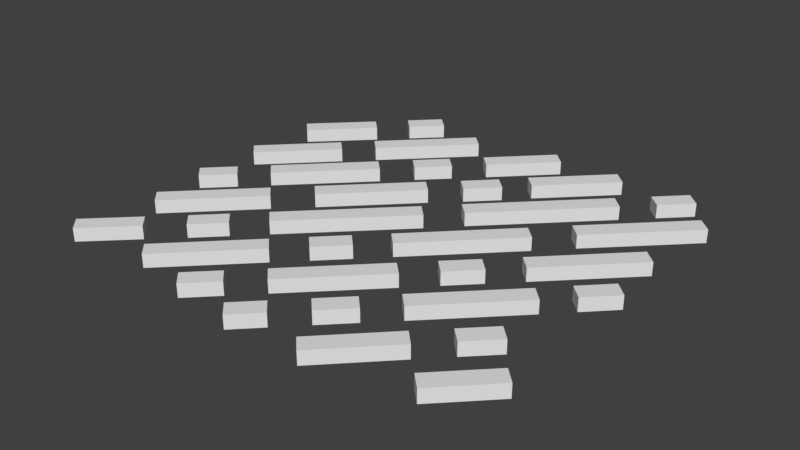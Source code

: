 # Source: wall.blend  (saved by Blender 2.79.0; exported with 4.5.12 LTS)
import bpy
from mathutils import Matrix  # noqa: F401  (used for matrix-valued properties, if any)

bpy.ops.wm.read_factory_settings(use_empty=True)
scene = bpy.context.scene
scene.name = 'Scene'

# ---- collections
col_collection_1 = bpy.data.collections.new('Collection 1'); scene.collection.children.link(col_collection_1)

# ---- world
world_world = bpy.data.worlds.new('World'); scene.world = world_world
world_world.color = (0.05088, 0.05088, 0.05088)
world_world.use_sun_shadow = False
world_world.sun_shadow_jitter_overblur = 0.0
world_world.cycles.sampling_method = 'MANUAL'

# ---- meshes
me_cutext = bpy.data.meshes.new('CUText')
me_cutext.from_pydata([(-0.005348, 0.2163, 0.0), (0.05101, 0.2727, 0.0), (0.07849, 0.2452, 0.0), (0.02213, 0.1888, 0.0), (-0.4688, -0.3962, 0.0), (-0.3752, -0.3049, 0.0), (-0.3477, -0.3329, 0.0), (-0.4409, -0.4237, 0.0), (0.09247, 0.3183, 0.0), (0.2261, 0.4525, 0.0), (0.2541, 0.4245, 0.0), (0.1204, 0.2904, 0.0), (-0.4451, -0.2192, 0.0), (-0.2834, -0.05757, 0.0), (-0.2555, -0.08552, 0.0), (-0.4171, -0.2471, 0.0), (0.06219, 0.1301, 0.0), (0.2802, 0.3477, 0.0), (0.3077, 0.3197, 0.0), (0.09014, 0.1027, 0.0), (0.3328, 0.4003, 0.0), (0.3892, 0.4567, 0.0), (0.4171, 0.4292, 0.0), (0.3608, 0.3728, 0.0), (-0.2047, -0.1372, 0.0), (0.006297, 0.07238, 0.0), (0.03378, 0.04443, 0.0), (-0.1768, -0.1647, 0.0), (-0.07289, -0.1633, 0.0), (-0.01653, -0.1069, 0.0), (0.01142, -0.1349, 0.0), (-0.04494, -0.1913, 0.0), (0.03611, -0.05478, 0.0), (0.2196, 0.1292, 0.0), (0.2471, 0.1017, 0.0), (0.06359, -0.08226, 0.0), (0.2792, 0.1907, 0.0), (0.4576, 0.3682, 0.0), (0.4851, 0.3407, 0.0), (0.3067, 0.1632, 0.0), (-0.2867, -0.3776, 0.0), (-0.1251, -0.2159, 0.0), (-0.09757, -0.2434, 0.0), (-0.2592, -0.4051, 0.0), (-0.3151, -0.2476, 0.0), (-0.2587, -0.1913, 0.0), (-0.2313, -0.2192, 0.0), (-0.2876, -0.2756, 0.0), (-0.4688, -0.08459, 0.0), (-0.4124, -0.02823, 0.0), (-0.3845, -0.05571, 0.0), (-0.4409, -0.1121, 0.0), (0.1689, -0.08179, 0.0), (0.2252, -0.0259, 0.0), (0.2527, -0.05338, 0.0), (0.1963, -0.1097, 0.0), (0.2774, 0.02673, 0.0), (0.439, 0.1884, 0.0), (0.467, 0.1609, 0.0), (0.3049, -0.001212, 0.0), (-0.04541, -0.2961, 0.0), (0.1162, -0.1344, 0.0), (0.1442, -0.1619, 0.0), (-0.01792, -0.3235, 0.0), (-0.1563, -0.4069, 0.0), (-0.0999, -0.3506, 0.0), (-0.07196, -0.378, 0.0), (-0.1283, -0.4344, 0.0), (0.08502, -0.3212, 0.0), (0.1414, -0.2648, 0.0), (0.1689, -0.2923, 0.0), (0.1125, -0.3487, 0.0), (0.1935, -0.2122, 0.0), (0.3556, -0.05059, 0.0), (0.3831, -0.07853, 0.0), (0.2215, -0.2402, 0.0), (0.4018, -0.00261, 0.0), (0.4572, 0.05328, 0.0), (0.4851, 0.0258, 0.0), (0.4297, -0.03056, 0.0), (-0.01839, -0.4246, 0.0), (0.03285, -0.3734, 0.0), (0.06033, -0.4013, 0.0), (0.009557, -0.4526, 0.0), (0.3272, -0.242, 0.0), (0.3836, -0.1857, 0.0), (0.4111, -0.2131, 0.0), (0.3547, -0.2695, 0.0), (0.1488, -0.4223, 0.0), (0.2751, -0.2942, 0.0), (0.3025, -0.3221, 0.0), (0.1768, -0.4502, 0.0), (0.3566, -0.3799, 0.0), (0.4576, -0.2784, 0.0), (0.4851, -0.3063, 0.0), (0.3845, -0.4078, 0.0), (-0.2196, 0.005309, 0.0), (-0.05798, 0.1669, 0.0), (-0.03003, 0.139, 0.0), (-0.1917, -0.02264, 0.0), (-0.1483, 0.2349, 0.0), (-0.09198, 0.2913, 0.0), (-0.0645, 0.2638, 0.0), (-0.1209, 0.2075, 0.0), (-0.3626, 0.02115, 0.0), (-0.201, 0.1828, 0.0), (-0.173, 0.1553, 0.0), (-0.3351, -0.006802, 0.0), (-0.4688, 0.07238, 0.0), (-0.3328, 0.2093, 0.0), (-0.3053, 0.1818, 0.0), (-0.4413, 0.0449, 0.0), (-0.4688, 0.2401, 0.0), (-0.3547, 0.3523, 0.0), (-0.3272, 0.3244, 0.0), (-0.4409, 0.2121, 0.0), (-0.2806, 0.262, 0.0), (-0.119, 0.4236, 0.0), (-0.09105, 0.3961, 0.0), (-0.2527, 0.234, 0.0), (-0.3021, 0.4054, 0.0), (-0.2457, 0.4613, 0.0), (-0.2177, 0.4338, 0.0), (-0.2741, 0.3775, 0.0), (-0.03982, 0.3439, 0.0), (0.07337, 0.4581, 0.0), (0.1013, 0.4306, 0.0), (-0.01233, 0.316, 0.0), (0.006297, 0.07238, 0.0289), (0.03378, 0.04443, 0.0289), (-0.2806, 0.262, 0.0289), (-0.119, 0.4236, 0.0289), (-0.01839, -0.4246, 0.0289), (0.009557, -0.4526, 0.0289), (-0.4451, -0.2192, 0.0289), (-0.2834, -0.05757, 0.0289), (0.2792, 0.1907, 0.0289), (0.3067, 0.1632, 0.0289), (-0.2527, 0.234, 0.0289), (-0.2457, 0.4613, 0.0289), (-0.2177, 0.4338, 0.0289), (-0.07196, -0.378, 0.0289), (-0.1283, -0.4344, 0.0289), (0.1442, -0.1619, 0.0289), (-0.01792, -0.3235, 0.0289), (-0.2047, -0.1372, 0.0289), (-0.09198, 0.2913, 0.0289), (-0.0645, 0.2638, 0.0289), (0.3328, 0.4003, 0.0289), (0.3608, 0.3728, 0.0289), (-0.03982, 0.3439, 0.0289), (0.1013, 0.4306, 0.0289), (-0.03003, 0.139, 0.0289), (-0.1917, -0.02264, 0.0289), (-0.2555, -0.08552, 0.0289), (-0.4171, -0.2471, 0.0289), (-0.1563, -0.4069, 0.0289), (-0.01653, -0.1069, 0.0289), (0.01142, -0.1349, 0.0289), (0.4576, 0.3682, 0.0289), (-0.4124, -0.02823, 0.0289), (-0.3845, -0.05571, 0.0289), (-0.07289, -0.1633, 0.0289), (0.3892, 0.4567, 0.0289), (-0.4688, -0.3962, 0.0289), (-0.4409, -0.4237, 0.0289), (0.3025, -0.3221, 0.0289), (0.1768, -0.4502, 0.0289), (-0.4688, -0.08459, 0.0289), (0.4851, 0.3407, 0.0289), (0.4572, 0.05328, 0.0289), (0.4851, 0.0258, 0.0289), (-0.1483, 0.2349, 0.0289), (0.4171, 0.4292, 0.0289), (0.03285, -0.3734, 0.0289), (0.1935, -0.2122, 0.0289), (0.3831, -0.07853, 0.0289), (0.1488, -0.4223, 0.0289), (-0.3752, -0.3049, 0.0289), (-0.1251, -0.2159, 0.0289), (-0.09757, -0.2434, 0.0289), (0.2471, 0.1017, 0.0289), (0.06359, -0.08226, 0.0289), (-0.2867, -0.3776, 0.0289), (0.3556, -0.05059, 0.0289), (-0.3477, -0.3329, 0.0289), (-0.0999, -0.3506, 0.0289), (0.3836, -0.1857, 0.0289), (0.4111, -0.2131, 0.0289), (0.3077, 0.3197, 0.0289), (0.09014, 0.1027, 0.0289), (0.4018, -0.00261, 0.0289), (-0.4688, 0.2401, 0.0289), (-0.3547, 0.3523, 0.0289), (0.3566, -0.3799, 0.0289), (0.3845, -0.4078, 0.0289), (0.03611, -0.05478, 0.0289), (0.439, 0.1884, 0.0289), (0.467, 0.1609, 0.0289), (-0.4409, 0.2121, 0.0289), (-0.2587, -0.1913, 0.0289), (-0.2313, -0.2192, 0.0289), (0.2774, 0.02673, 0.0289), (0.06219, 0.1301, 0.0289), (0.07849, 0.2452, 0.0289), (0.02213, 0.1888, 0.0289), (0.1414, -0.2648, 0.0289), (0.1689, -0.2923, 0.0289), (-0.3151, -0.2476, 0.0289), (0.2751, -0.2942, 0.0289), (0.2196, 0.1292, 0.0289), (0.2261, 0.4525, 0.0289), (0.2541, 0.4245, 0.0289), (0.3272, -0.242, 0.0289), (0.1162, -0.1344, 0.0289), (0.1689, -0.08179, 0.0289), (0.1963, -0.1097, 0.0289), (-0.005348, 0.2163, 0.0289), (-0.3626, 0.02115, 0.0289), (-0.201, 0.1828, 0.0289), (0.2802, 0.3477, 0.0289), (0.09247, 0.3183, 0.0289), (-0.09105, 0.3961, 0.0289), (-0.3351, -0.006802, 0.0289), (0.4851, -0.3063, 0.0289), (-0.04541, -0.2961, 0.0289), (-0.3272, 0.3244, 0.0289), (-0.2196, 0.005309, 0.0289), (-0.3053, 0.1818, 0.0289), (-0.4413, 0.0449, 0.0289), (-0.1768, -0.1647, 0.0289), (0.4576, -0.2784, 0.0289), (0.08502, -0.3212, 0.0289), (0.2252, -0.0259, 0.0289), (0.05101, 0.2727, 0.0289), (-0.3021, 0.4054, 0.0289), (-0.2741, 0.3775, 0.0289), (-0.4688, 0.07238, 0.0289), (-0.3328, 0.2093, 0.0289), (-0.05798, 0.1669, 0.0289), (0.2215, -0.2402, 0.0289), (0.2527, -0.05338, 0.0289), (-0.01233, 0.316, 0.0289), (-0.173, 0.1553, 0.0289), (0.07337, 0.4581, 0.0289), (-0.04494, -0.1913, 0.0289), (-0.4409, -0.1121, 0.0289), (-0.1209, 0.2075, 0.0289), (0.06033, -0.4013, 0.0289), (0.4297, -0.03056, 0.0289), (-0.2592, -0.4051, 0.0289), (0.3547, -0.2695, 0.0289), (0.3049, -0.001212, 0.0289), (0.1204, 0.2904, 0.0289), (0.1125, -0.3487, 0.0289), (-0.2876, -0.2756, 0.0289)], [], [(4, 5, 6), (4, 6, 7), (20, 21, 22), (8, 9, 10), (20, 22, 23), (8, 10, 11), (36, 37, 38), (16, 17, 18), (36, 38, 39), (16, 18, 19), (56, 57, 58), (56, 58, 59), (32, 33, 34), (32, 34, 35), (24, 25, 26), (76, 77, 78), (24, 26, 27), (76, 78, 79), (52, 53, 54), (48, 49, 50), (72, 73, 74), (52, 54, 55), (48, 50, 51), (12, 13, 14), (72, 74, 75), (12, 14, 15), (28, 29, 30), (60, 61, 62), (28, 30, 31), (60, 62, 63), (84, 85, 86), (44, 45, 46), (84, 86, 87), (40, 41, 42), (44, 46, 47), (40, 42, 43), (68, 69, 70), (92, 93, 94), (68, 70, 71), (88, 89, 90), (92, 94, 95), (88, 90, 91), (64, 65, 66), (80, 81, 82), (64, 66, 67), (80, 82, 83), (100, 101, 102), (100, 102, 103), (108, 109, 110), (104, 105, 106), (108, 110, 111), (96, 97, 98), (104, 106, 107), (96, 98, 99), (112, 113, 114), (112, 114, 115), (120, 121, 122), (120, 122, 123), (116, 117, 118), (116, 118, 119), (124, 125, 126), (124, 126, 127), (0, 1, 2), (0, 2, 3), (164, 185, 178), (164, 165, 185), (148, 173, 163), (221, 212, 211), (148, 149, 173), (221, 253, 212), (136, 169, 159), (203, 189, 220), (136, 137, 169), (203, 190, 189), (202, 198, 197), (202, 252, 198), (196, 181, 210), (196, 182, 181), (145, 129, 128), (191, 171, 170), (145, 230, 129), (191, 249, 171), (215, 241, 233), (168, 161, 160), (175, 176, 184), (215, 216, 241), (168, 246, 161), (134, 154, 135), (175, 240, 176), (134, 155, 154), (162, 158, 157), (225, 143, 214), (162, 245, 158), (225, 144, 143), (213, 188, 187), (208, 201, 200), (213, 251, 188), (183, 180, 179), (208, 255, 201), (183, 250, 180), (232, 207, 206), (194, 224, 231), (232, 254, 207), (177, 166, 209), (194, 195, 224), (177, 167, 166), (156, 141, 186), (132, 248, 174), (156, 142, 141), (132, 133, 248), (172, 147, 146), (172, 247, 147), (237, 228, 238), (218, 243, 219), (237, 229, 228), (227, 152, 239), (218, 223, 243), (227, 153, 152), (192, 226, 193), (192, 199, 226), (235, 140, 139), (235, 236, 140), (130, 222, 131), (130, 138, 222), (150, 151, 244), (150, 242, 151), (217, 204, 234), (217, 205, 204), (43, 42, 180, 250), (62, 61, 214, 143), (61, 60, 225, 214), (116, 119, 138, 130), (82, 81, 174, 248), (52, 55, 216, 215), (122, 121, 139, 140), (31, 30, 158, 245), (0, 3, 205, 217), (67, 66, 141, 142), (105, 104, 218, 219), (63, 62, 143, 144), (73, 72, 175, 184), (17, 16, 203, 220), (49, 48, 168, 160), (102, 101, 146, 147), (40, 43, 250, 183), (118, 117, 131, 222), (20, 23, 149, 148), (84, 87, 251, 213), (104, 107, 223, 218), (34, 33, 210, 181), (95, 94, 224, 195), (99, 98, 152, 153), (79, 78, 171, 249), (15, 14, 154, 155), (59, 58, 198, 252), (115, 114, 226, 199), (64, 67, 142, 156), (66, 65, 186, 141), (30, 29, 157, 158), (111, 110, 228, 229), (37, 36, 136, 159), (27, 26, 129, 230), (50, 49, 160, 161), (94, 93, 231, 224), (93, 92, 194, 231), (11, 10, 212, 253), (21, 20, 148, 163), (77, 76, 191, 170), (14, 13, 135, 154), (4, 7, 165, 164), (53, 52, 215, 233), (91, 90, 166, 167), (68, 71, 254, 232), (1, 0, 217, 234), (41, 40, 183, 179), (121, 120, 235, 139), (39, 38, 169, 137), (56, 59, 252, 202), (120, 123, 236, 235), (78, 77, 170, 171), (18, 17, 220, 189), (109, 108, 237, 238), (44, 47, 255, 208), (23, 22, 173, 149), (54, 53, 233, 241), (38, 37, 159, 169), (81, 80, 132, 174), (114, 113, 193, 226), (98, 97, 239, 152), (108, 111, 229, 237), (88, 91, 167, 177), (8, 11, 253, 221), (75, 74, 176, 240), (5, 4, 164, 178), (110, 109, 238, 228), (55, 54, 241, 216), (42, 41, 179, 180), (87, 86, 188, 251), (24, 27, 230, 145), (35, 34, 181, 182), (127, 126, 151, 242), (90, 89, 209, 166), (74, 73, 184, 176), (2, 1, 234, 204), (7, 6, 185, 165), (107, 106, 243, 223), (65, 64, 156, 186), (57, 56, 202, 197), (125, 124, 150, 244), (86, 85, 187, 188), (72, 75, 240, 175), (19, 18, 189, 190), (45, 44, 208, 200), (22, 21, 163, 173), (85, 84, 213, 187), (124, 127, 242, 150), (113, 112, 192, 193), (60, 63, 144, 225), (25, 24, 145, 128), (92, 95, 195, 194), (28, 31, 245, 162), (32, 35, 182, 196), (97, 96, 227, 239), (51, 50, 161, 246), (58, 57, 197, 198), (9, 8, 221, 211), (112, 115, 199, 192), (126, 125, 244, 151), (123, 122, 140, 236), (46, 45, 200, 201), (96, 99, 153, 227), (103, 102, 147, 247), (71, 70, 207, 254), (6, 5, 178, 185), (16, 19, 190, 203), (12, 15, 155, 134), (3, 2, 204, 205), (106, 105, 219, 243), (48, 51, 246, 168), (70, 69, 206, 207), (83, 82, 248, 133), (76, 79, 249, 191), (47, 46, 201, 255), (26, 25, 128, 129), (101, 100, 172, 146), (89, 88, 177, 209), (119, 118, 222, 138), (117, 116, 130, 131), (29, 28, 162, 157), (33, 32, 196, 210), (80, 83, 133, 132), (10, 9, 211, 212), (13, 12, 134, 135), (100, 103, 247, 172), (69, 68, 232, 206), (36, 39, 137, 136)])
me_cutext.use_remesh_preserve_volume = False
me_cutext.use_remesh_preserve_attributes = False
me_cutext.use_mirror_vertex_groups = False
me_cutext.update()

# ---- objects
ob_text = bpy.data.objects.new('Text', me_cutext)

# ---- transforms, parenting, visibility, modifiers, constraints
ob_text.location = (0.0, 0.0, 0.0)
ob_text.lineart.crease_threshold = 0.0

# ---- collection membership
col_collection_1.objects.link(ob_text)

# ---- scene / render settings (as saved in the file)
scene.frame_start = 1; scene.frame_end = 250; scene.frame_set(1)
scene.render.engine = 'CYCLES'
scene.render.resolution_percentage = 50
scene.render.dither_intensity = 0.0
scene.cycles.use_denoising = False
scene.cycles.samples = 128
scene.cycles.sampling_pattern = 'TABULATED_SOBOL'
scene.cycles.use_adaptive_sampling = False
scene.cycles.use_light_tree = False
scene.cycles.blur_glossy = 0.0
scene.cycles.sample_clamp_indirect = 0.0
scene.view_settings.view_transform = 'Standard'
bpy.context.view_layer.update()

# ---- added for rendering (the .blend has no active camera and no usable light): camera, sun
cam_auto = bpy.data.cameras.new('AutoCamera')
cam_auto.lens = 50.0
cam_auto.sensor_width = 36.0
cam_auto.clip_end = 1000.0
ob_auto_camera = bpy.data.objects.new('AutoCamera', cam_auto)
scene.collection.objects.link(ob_auto_camera)
ob_auto_camera.location = (1.23072, -1.46269, 0.992495)
ob_auto_camera.rotation_euler = (1.09748, -7.21219e-08, 0.694738)
scene.camera = ob_auto_camera
light_auto_sun = bpy.data.lights.new('AutoSun', 'SUN')
light_auto_sun.energy = 3.0
light_auto_sun.angle = 0.0523599
ob_auto_sun = bpy.data.objects.new('AutoSun', light_auto_sun)
scene.collection.objects.link(ob_auto_sun)
ob_auto_sun.rotation_euler = (0.872665, 0.174533, 0.523599)
bpy.context.view_layer.update()
